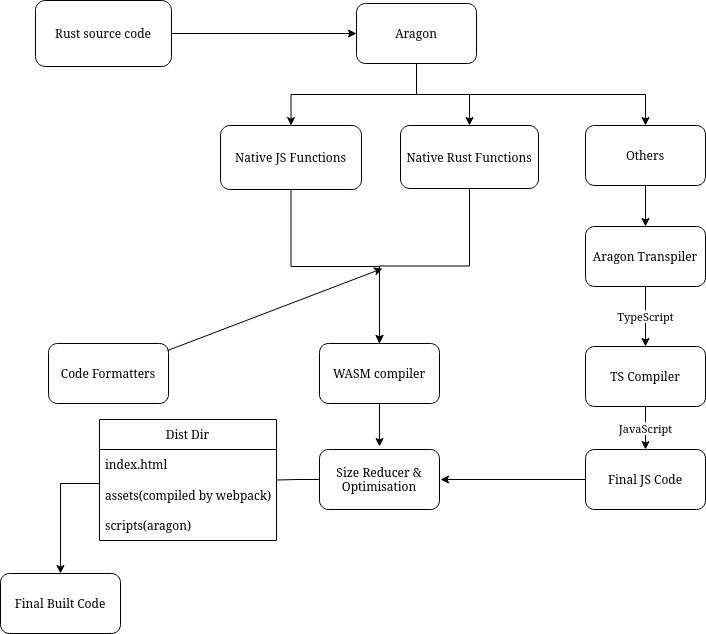

The diagram above was exported from draw.io. Its source (the exported page's mxGraphModel, read from the mxfile embedded in the PNG):
<mxGraphModel dx="1422" dy="766" grid="0" gridSize="10" guides="1" tooltips="1" connect="1" arrows="1" fold="1" page="1" pageScale="1" pageWidth="850" pageHeight="1100" math="0" shadow="0">
  <root>
    <mxCell id="0" />
    <mxCell id="1" parent="0" />
    <mxCell id="XxK3Z24kCc-Dr_QR6Sy6-2" style="edgeStyle=orthogonalEdgeStyle;rounded=0;orthogonalLoop=1;jettySize=auto;html=1;" edge="1" parent="1" source="BGaQjukSLiTQ3d5h-YnO-2" target="XxK3Z24kCc-Dr_QR6Sy6-1">
      <mxGeometry relative="1" as="geometry" />
    </mxCell>
    <mxCell id="BGaQjukSLiTQ3d5h-YnO-2" value="Rust source code" style="rounded=1;whiteSpace=wrap;html=1;" parent="1" vertex="1">
      <mxGeometry x="71" y="57" width="136" height="66" as="geometry" />
    </mxCell>
    <mxCell id="XxK3Z24kCc-Dr_QR6Sy6-7" style="edgeStyle=orthogonalEdgeStyle;rounded=0;orthogonalLoop=1;jettySize=auto;html=1;entryX=0.5;entryY=0;entryDx=0;entryDy=0;" edge="1" parent="1" source="XxK3Z24kCc-Dr_QR6Sy6-1" target="XxK3Z24kCc-Dr_QR6Sy6-4">
      <mxGeometry relative="1" as="geometry" />
    </mxCell>
    <mxCell id="XxK3Z24kCc-Dr_QR6Sy6-12" style="edgeStyle=orthogonalEdgeStyle;rounded=0;orthogonalLoop=1;jettySize=auto;html=1;entryX=0.5;entryY=0;entryDx=0;entryDy=0;" edge="1" parent="1" source="XxK3Z24kCc-Dr_QR6Sy6-1" target="XxK3Z24kCc-Dr_QR6Sy6-3">
      <mxGeometry relative="1" as="geometry" />
    </mxCell>
    <mxCell id="XxK3Z24kCc-Dr_QR6Sy6-13" style="edgeStyle=orthogonalEdgeStyle;rounded=0;orthogonalLoop=1;jettySize=auto;html=1;entryX=0.5;entryY=0;entryDx=0;entryDy=0;" edge="1" parent="1" source="XxK3Z24kCc-Dr_QR6Sy6-1" target="XxK3Z24kCc-Dr_QR6Sy6-5">
      <mxGeometry relative="1" as="geometry">
        <Array as="points">
          <mxPoint x="452" y="151" />
          <mxPoint x="681" y="151" />
        </Array>
      </mxGeometry>
    </mxCell>
    <mxCell id="XxK3Z24kCc-Dr_QR6Sy6-1" value="Aragon" style="rounded=1;whiteSpace=wrap;html=1;" vertex="1" parent="1">
      <mxGeometry x="392" y="60" width="120" height="60" as="geometry" />
    </mxCell>
    <mxCell id="XxK3Z24kCc-Dr_QR6Sy6-15" style="edgeStyle=orthogonalEdgeStyle;rounded=0;orthogonalLoop=1;jettySize=auto;html=1;exitX=0.5;exitY=1;exitDx=0;exitDy=0;" edge="1" parent="1" source="XxK3Z24kCc-Dr_QR6Sy6-3" target="XxK3Z24kCc-Dr_QR6Sy6-14">
      <mxGeometry relative="1" as="geometry" />
    </mxCell>
    <mxCell id="XxK3Z24kCc-Dr_QR6Sy6-3" value="Native JS Functions" style="rounded=1;whiteSpace=wrap;html=1;" vertex="1" parent="1">
      <mxGeometry x="256" y="182" width="141" height="64" as="geometry" />
    </mxCell>
    <mxCell id="XxK3Z24kCc-Dr_QR6Sy6-16" style="edgeStyle=orthogonalEdgeStyle;rounded=0;orthogonalLoop=1;jettySize=auto;html=1;entryX=0.5;entryY=0;entryDx=0;entryDy=0;" edge="1" parent="1" source="XxK3Z24kCc-Dr_QR6Sy6-4" target="XxK3Z24kCc-Dr_QR6Sy6-14">
      <mxGeometry relative="1" as="geometry" />
    </mxCell>
    <mxCell id="XxK3Z24kCc-Dr_QR6Sy6-4" value="Native Rust Functions" style="rounded=1;whiteSpace=wrap;html=1;" vertex="1" parent="1">
      <mxGeometry x="436" y="182" width="138" height="63" as="geometry" />
    </mxCell>
    <mxCell id="XxK3Z24kCc-Dr_QR6Sy6-18" style="edgeStyle=orthogonalEdgeStyle;rounded=0;orthogonalLoop=1;jettySize=auto;html=1;entryX=0.5;entryY=0;entryDx=0;entryDy=0;" edge="1" parent="1" source="XxK3Z24kCc-Dr_QR6Sy6-5" target="XxK3Z24kCc-Dr_QR6Sy6-17">
      <mxGeometry relative="1" as="geometry" />
    </mxCell>
    <mxCell id="XxK3Z24kCc-Dr_QR6Sy6-5" value="&lt;div&gt;Others&lt;/div&gt;" style="rounded=1;whiteSpace=wrap;html=1;" vertex="1" parent="1">
      <mxGeometry x="621" y="182" width="120" height="60" as="geometry" />
    </mxCell>
    <mxCell id="XxK3Z24kCc-Dr_QR6Sy6-29" style="edgeStyle=orthogonalEdgeStyle;rounded=0;orthogonalLoop=1;jettySize=auto;html=1;" edge="1" parent="1" source="XxK3Z24kCc-Dr_QR6Sy6-14">
      <mxGeometry relative="1" as="geometry">
        <mxPoint x="415" y="503" as="targetPoint" />
      </mxGeometry>
    </mxCell>
    <mxCell id="XxK3Z24kCc-Dr_QR6Sy6-14" value="WASM compiler" style="rounded=1;whiteSpace=wrap;html=1;" vertex="1" parent="1">
      <mxGeometry x="355" y="400" width="120" height="60" as="geometry" />
    </mxCell>
    <mxCell id="XxK3Z24kCc-Dr_QR6Sy6-24" value="&lt;div&gt;TypeScript&lt;/div&gt;" style="edgeStyle=orthogonalEdgeStyle;rounded=0;orthogonalLoop=1;jettySize=auto;html=1;entryX=0.5;entryY=0;entryDx=0;entryDy=0;" edge="1" parent="1" source="XxK3Z24kCc-Dr_QR6Sy6-17" target="XxK3Z24kCc-Dr_QR6Sy6-23">
      <mxGeometry relative="1" as="geometry" />
    </mxCell>
    <mxCell id="XxK3Z24kCc-Dr_QR6Sy6-17" value="Aragon Transpiler" style="rounded=1;whiteSpace=wrap;html=1;" vertex="1" parent="1">
      <mxGeometry x="621" y="283" width="120" height="60" as="geometry" />
    </mxCell>
    <mxCell id="XxK3Z24kCc-Dr_QR6Sy6-20" value="&lt;div&gt;Code Formatters&lt;/div&gt;" style="rounded=1;whiteSpace=wrap;html=1;" vertex="1" parent="1">
      <mxGeometry x="84" y="400" width="120" height="60" as="geometry" />
    </mxCell>
    <mxCell id="XxK3Z24kCc-Dr_QR6Sy6-22" value="" style="endArrow=classic;html=1;rounded=0;exitX=0.992;exitY=0.117;exitDx=0;exitDy=0;exitPerimeter=0;" edge="1" parent="1" source="XxK3Z24kCc-Dr_QR6Sy6-20">
      <mxGeometry width="50" height="50" relative="1" as="geometry">
        <mxPoint x="225" y="395" as="sourcePoint" />
        <mxPoint x="418" y="325" as="targetPoint" />
      </mxGeometry>
    </mxCell>
    <mxCell id="XxK3Z24kCc-Dr_QR6Sy6-26" value="&lt;div&gt;JavaScript&lt;/div&gt;" style="edgeStyle=orthogonalEdgeStyle;rounded=0;orthogonalLoop=1;jettySize=auto;html=1;entryX=0.5;entryY=0;entryDx=0;entryDy=0;" edge="1" parent="1" source="XxK3Z24kCc-Dr_QR6Sy6-23" target="XxK3Z24kCc-Dr_QR6Sy6-25">
      <mxGeometry relative="1" as="geometry" />
    </mxCell>
    <mxCell id="XxK3Z24kCc-Dr_QR6Sy6-23" value="TS Compiler" style="rounded=1;whiteSpace=wrap;html=1;" vertex="1" parent="1">
      <mxGeometry x="621" y="403" width="120" height="60" as="geometry" />
    </mxCell>
    <mxCell id="XxK3Z24kCc-Dr_QR6Sy6-28" style="edgeStyle=orthogonalEdgeStyle;rounded=0;orthogonalLoop=1;jettySize=auto;html=1;" edge="1" parent="1" source="XxK3Z24kCc-Dr_QR6Sy6-25">
      <mxGeometry relative="1" as="geometry">
        <mxPoint x="476" y="536" as="targetPoint" />
      </mxGeometry>
    </mxCell>
    <mxCell id="XxK3Z24kCc-Dr_QR6Sy6-25" value="Final JS Code" style="rounded=1;whiteSpace=wrap;html=1;" vertex="1" parent="1">
      <mxGeometry x="621" y="506" width="120" height="60" as="geometry" />
    </mxCell>
    <mxCell id="XxK3Z24kCc-Dr_QR6Sy6-31" value="" style="edgeStyle=orthogonalEdgeStyle;rounded=0;orthogonalLoop=1;jettySize=auto;html=1;startArrow=none;" edge="1" parent="1" source="XxK3Z24kCc-Dr_QR6Sy6-38" target="XxK3Z24kCc-Dr_QR6Sy6-30">
      <mxGeometry relative="1" as="geometry">
        <Array as="points">
          <mxPoint x="96" y="540" />
        </Array>
      </mxGeometry>
    </mxCell>
    <mxCell id="XxK3Z24kCc-Dr_QR6Sy6-27" value="Size Reducer &amp;amp; Optimisation" style="rounded=1;whiteSpace=wrap;html=1;" vertex="1" parent="1">
      <mxGeometry x="355" y="506" width="120" height="60" as="geometry" />
    </mxCell>
    <mxCell id="XxK3Z24kCc-Dr_QR6Sy6-30" value="Final Built Code" style="whiteSpace=wrap;html=1;rounded=1;" vertex="1" parent="1">
      <mxGeometry x="36" y="630" width="120" height="60" as="geometry" />
    </mxCell>
    <mxCell id="XxK3Z24kCc-Dr_QR6Sy6-38" value="Dist Dir" style="swimlane;fontStyle=0;childLayout=stackLayout;horizontal=1;startSize=30;horizontalStack=0;resizeParent=1;resizeParentMax=0;resizeLast=0;collapsible=1;marginBottom=0;" vertex="1" parent="1">
      <mxGeometry x="135" y="476" width="177" height="121" as="geometry" />
    </mxCell>
    <mxCell id="XxK3Z24kCc-Dr_QR6Sy6-39" value="index.html" style="text;strokeColor=none;fillColor=none;align=left;verticalAlign=middle;spacingLeft=4;spacingRight=4;overflow=hidden;points=[[0,0.5],[1,0.5]];portConstraint=eastwest;rotatable=0;" vertex="1" parent="XxK3Z24kCc-Dr_QR6Sy6-38">
      <mxGeometry y="30" width="177" height="30" as="geometry" />
    </mxCell>
    <mxCell id="XxK3Z24kCc-Dr_QR6Sy6-40" value="assets(compiled by webpack)" style="text;strokeColor=none;fillColor=none;align=left;verticalAlign=middle;spacingLeft=4;spacingRight=4;overflow=hidden;points=[[0,0.5],[1,0.5]];portConstraint=eastwest;rotatable=0;" vertex="1" parent="XxK3Z24kCc-Dr_QR6Sy6-38">
      <mxGeometry y="60" width="177" height="31" as="geometry" />
    </mxCell>
    <mxCell id="XxK3Z24kCc-Dr_QR6Sy6-41" value="scripts(aragon)" style="text;strokeColor=none;fillColor=none;align=left;verticalAlign=middle;spacingLeft=4;spacingRight=4;overflow=hidden;points=[[0,0.5],[1,0.5]];portConstraint=eastwest;rotatable=0;" vertex="1" parent="XxK3Z24kCc-Dr_QR6Sy6-38">
      <mxGeometry y="91" width="177" height="30" as="geometry" />
    </mxCell>
    <mxCell id="XxK3Z24kCc-Dr_QR6Sy6-42" value="" style="edgeStyle=orthogonalEdgeStyle;rounded=0;orthogonalLoop=1;jettySize=auto;html=1;endArrow=none;" edge="1" parent="1" source="XxK3Z24kCc-Dr_QR6Sy6-27" target="XxK3Z24kCc-Dr_QR6Sy6-38">
      <mxGeometry relative="1" as="geometry">
        <mxPoint x="355" y="536" as="sourcePoint" />
        <mxPoint x="96" y="630" as="targetPoint" />
      </mxGeometry>
    </mxCell>
  </root>
</mxGraphModel>